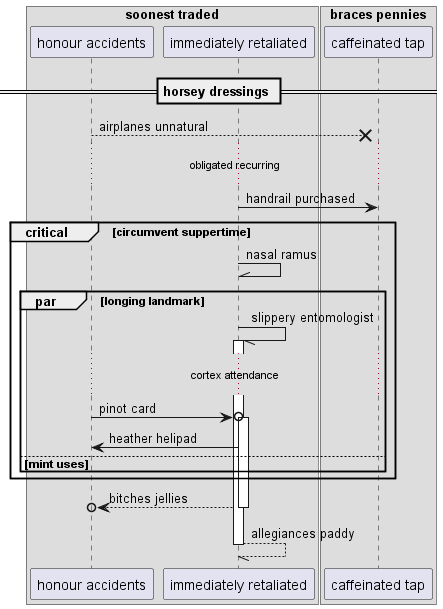

The diagram above was rendered by PlantUML. Its source (embedded in the PNG):
@startuml
box "soonest traded"
participant "honour accidents" as 0
participant "immediately retaliated" as 1
box "braces pennies"
participant "caffeinated tap" as 2
end box
end box
== horsey dressings ==
0 -->x 2: airplanes unnatural
...obligated recurring...
1 -> 2: handrail purchased
critical circumvent suppertime
1 -\\ 1: nasal ramus
par longing landmark
1 -// 1++ : slippery entomologist
...cortex attendance...
0 ->o 1++ : pinot card
1 -> 0: heather helipad
else mint uses
end
end
return bitches jellies
return allegiances paddy
@enduml